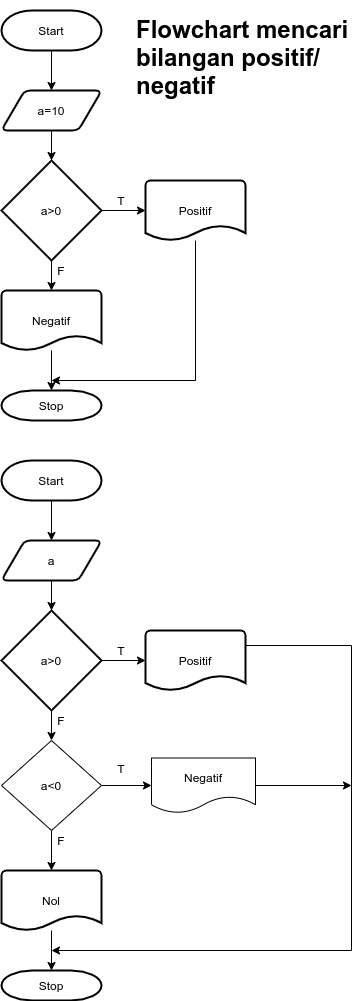

The diagram above was exported from draw.io. Its source (the exported page's mxGraphModel, read from the mxfile embedded in the PNG):
<mxGraphModel dx="868" dy="488" grid="1" gridSize="10" guides="1" tooltips="1" connect="1" arrows="1" fold="1" page="1" pageScale="1" pageWidth="827" pageHeight="1169" math="0" shadow="0">
  <root>
    <mxCell id="WIyWlLk6GJQsqaUBKTNV-0" />
    <mxCell id="WIyWlLk6GJQsqaUBKTNV-1" parent="WIyWlLk6GJQsqaUBKTNV-0" />
    <mxCell id="3f5ZpW7e2IeceTpW3HyL-2" style="edgeStyle=orthogonalEdgeStyle;rounded=0;orthogonalLoop=1;jettySize=auto;html=1;exitX=0.5;exitY=1;exitDx=0;exitDy=0;exitPerimeter=0;" edge="1" parent="WIyWlLk6GJQsqaUBKTNV-1" source="3f5ZpW7e2IeceTpW3HyL-0" target="3f5ZpW7e2IeceTpW3HyL-1">
      <mxGeometry relative="1" as="geometry" />
    </mxCell>
    <mxCell id="3f5ZpW7e2IeceTpW3HyL-0" value="Start" style="strokeWidth=2;html=1;shape=mxgraph.flowchart.terminator;whiteSpace=wrap;" vertex="1" parent="WIyWlLk6GJQsqaUBKTNV-1">
      <mxGeometry x="220" y="10" width="100" height="40" as="geometry" />
    </mxCell>
    <mxCell id="3f5ZpW7e2IeceTpW3HyL-5" style="edgeStyle=orthogonalEdgeStyle;rounded=0;orthogonalLoop=1;jettySize=auto;html=1;exitX=0.5;exitY=1;exitDx=0;exitDy=0;entryX=0.5;entryY=0;entryDx=0;entryDy=0;entryPerimeter=0;" edge="1" parent="WIyWlLk6GJQsqaUBKTNV-1" source="3f5ZpW7e2IeceTpW3HyL-1" target="3f5ZpW7e2IeceTpW3HyL-3">
      <mxGeometry relative="1" as="geometry" />
    </mxCell>
    <mxCell id="3f5ZpW7e2IeceTpW3HyL-1" value="a=10" style="shape=parallelogram;html=1;strokeWidth=2;perimeter=parallelogramPerimeter;whiteSpace=wrap;rounded=1;arcSize=12;size=0.23;" vertex="1" parent="WIyWlLk6GJQsqaUBKTNV-1">
      <mxGeometry x="220" y="90" width="100" height="40" as="geometry" />
    </mxCell>
    <mxCell id="3f5ZpW7e2IeceTpW3HyL-6" style="edgeStyle=orthogonalEdgeStyle;rounded=0;orthogonalLoop=1;jettySize=auto;html=1;exitX=1;exitY=0.5;exitDx=0;exitDy=0;exitPerimeter=0;entryX=0;entryY=0.5;entryDx=0;entryDy=0;entryPerimeter=0;" edge="1" parent="WIyWlLk6GJQsqaUBKTNV-1" source="3f5ZpW7e2IeceTpW3HyL-3" target="3f5ZpW7e2IeceTpW3HyL-4">
      <mxGeometry relative="1" as="geometry" />
    </mxCell>
    <mxCell id="3f5ZpW7e2IeceTpW3HyL-8" style="edgeStyle=orthogonalEdgeStyle;rounded=0;orthogonalLoop=1;jettySize=auto;html=1;entryX=0.5;entryY=0;entryDx=0;entryDy=0;entryPerimeter=0;" edge="1" parent="WIyWlLk6GJQsqaUBKTNV-1" source="3f5ZpW7e2IeceTpW3HyL-3" target="3f5ZpW7e2IeceTpW3HyL-7">
      <mxGeometry relative="1" as="geometry" />
    </mxCell>
    <mxCell id="3f5ZpW7e2IeceTpW3HyL-3" value="a&amp;gt;0" style="strokeWidth=2;html=1;shape=mxgraph.flowchart.decision;whiteSpace=wrap;" vertex="1" parent="WIyWlLk6GJQsqaUBKTNV-1">
      <mxGeometry x="220" y="160" width="100" height="100" as="geometry" />
    </mxCell>
    <mxCell id="3f5ZpW7e2IeceTpW3HyL-11" style="edgeStyle=orthogonalEdgeStyle;rounded=0;orthogonalLoop=1;jettySize=auto;html=1;" edge="1" parent="WIyWlLk6GJQsqaUBKTNV-1" source="3f5ZpW7e2IeceTpW3HyL-4">
      <mxGeometry relative="1" as="geometry">
        <mxPoint x="270" y="380" as="targetPoint" />
        <Array as="points">
          <mxPoint x="414" y="380" />
        </Array>
      </mxGeometry>
    </mxCell>
    <mxCell id="3f5ZpW7e2IeceTpW3HyL-4" value="Positif" style="strokeWidth=2;html=1;shape=mxgraph.flowchart.document2;whiteSpace=wrap;size=0.25;" vertex="1" parent="WIyWlLk6GJQsqaUBKTNV-1">
      <mxGeometry x="364" y="180" width="100" height="60" as="geometry" />
    </mxCell>
    <mxCell id="3f5ZpW7e2IeceTpW3HyL-10" style="edgeStyle=orthogonalEdgeStyle;rounded=0;orthogonalLoop=1;jettySize=auto;html=1;" edge="1" parent="WIyWlLk6GJQsqaUBKTNV-1" source="3f5ZpW7e2IeceTpW3HyL-7" target="3f5ZpW7e2IeceTpW3HyL-9">
      <mxGeometry relative="1" as="geometry" />
    </mxCell>
    <mxCell id="3f5ZpW7e2IeceTpW3HyL-7" value="Negatif" style="strokeWidth=2;html=1;shape=mxgraph.flowchart.document2;whiteSpace=wrap;size=0.25;" vertex="1" parent="WIyWlLk6GJQsqaUBKTNV-1">
      <mxGeometry x="220" y="290" width="100" height="60" as="geometry" />
    </mxCell>
    <mxCell id="3f5ZpW7e2IeceTpW3HyL-9" value="Stop" style="strokeWidth=2;html=1;shape=mxgraph.flowchart.terminator;whiteSpace=wrap;" vertex="1" parent="WIyWlLk6GJQsqaUBKTNV-1">
      <mxGeometry x="220" y="390" width="100" height="30" as="geometry" />
    </mxCell>
    <mxCell id="3f5ZpW7e2IeceTpW3HyL-12" value="T" style="text;html=1;strokeColor=none;fillColor=none;align=center;verticalAlign=middle;whiteSpace=wrap;rounded=0;" vertex="1" parent="WIyWlLk6GJQsqaUBKTNV-1">
      <mxGeometry x="320" y="190" width="40" height="20" as="geometry" />
    </mxCell>
    <mxCell id="3f5ZpW7e2IeceTpW3HyL-13" value="F" style="text;html=1;strokeColor=none;fillColor=none;align=center;verticalAlign=middle;whiteSpace=wrap;rounded=0;" vertex="1" parent="WIyWlLk6GJQsqaUBKTNV-1">
      <mxGeometry x="260" y="260" width="40" height="20" as="geometry" />
    </mxCell>
    <mxCell id="3f5ZpW7e2IeceTpW3HyL-14" value="&lt;h1&gt;Flowchart mencari bilangan positif/ negatif&lt;/h1&gt;" style="text;html=1;strokeColor=none;fillColor=none;spacing=5;spacingTop=-20;whiteSpace=wrap;overflow=hidden;rounded=0;" vertex="1" parent="WIyWlLk6GJQsqaUBKTNV-1">
      <mxGeometry x="350" y="10" width="230" height="100" as="geometry" />
    </mxCell>
    <mxCell id="3f5ZpW7e2IeceTpW3HyL-15" style="edgeStyle=orthogonalEdgeStyle;rounded=0;orthogonalLoop=1;jettySize=auto;html=1;exitX=0.5;exitY=1;exitDx=0;exitDy=0;exitPerimeter=0;" edge="1" parent="WIyWlLk6GJQsqaUBKTNV-1" source="3f5ZpW7e2IeceTpW3HyL-16" target="3f5ZpW7e2IeceTpW3HyL-18">
      <mxGeometry relative="1" as="geometry" />
    </mxCell>
    <mxCell id="3f5ZpW7e2IeceTpW3HyL-16" value="Start" style="strokeWidth=2;html=1;shape=mxgraph.flowchart.terminator;whiteSpace=wrap;" vertex="1" parent="WIyWlLk6GJQsqaUBKTNV-1">
      <mxGeometry x="220" y="460" width="100" height="40" as="geometry" />
    </mxCell>
    <mxCell id="3f5ZpW7e2IeceTpW3HyL-17" style="edgeStyle=orthogonalEdgeStyle;rounded=0;orthogonalLoop=1;jettySize=auto;html=1;exitX=0.5;exitY=1;exitDx=0;exitDy=0;entryX=0.5;entryY=0;entryDx=0;entryDy=0;entryPerimeter=0;" edge="1" parent="WIyWlLk6GJQsqaUBKTNV-1" source="3f5ZpW7e2IeceTpW3HyL-18" target="3f5ZpW7e2IeceTpW3HyL-21">
      <mxGeometry relative="1" as="geometry" />
    </mxCell>
    <mxCell id="3f5ZpW7e2IeceTpW3HyL-18" value="a" style="shape=parallelogram;html=1;strokeWidth=2;perimeter=parallelogramPerimeter;whiteSpace=wrap;rounded=1;arcSize=12;size=0.23;" vertex="1" parent="WIyWlLk6GJQsqaUBKTNV-1">
      <mxGeometry x="220" y="540" width="100" height="40" as="geometry" />
    </mxCell>
    <mxCell id="3f5ZpW7e2IeceTpW3HyL-19" style="edgeStyle=orthogonalEdgeStyle;rounded=0;orthogonalLoop=1;jettySize=auto;html=1;exitX=1;exitY=0.5;exitDx=0;exitDy=0;exitPerimeter=0;entryX=0;entryY=0.5;entryDx=0;entryDy=0;entryPerimeter=0;" edge="1" parent="WIyWlLk6GJQsqaUBKTNV-1" source="3f5ZpW7e2IeceTpW3HyL-21" target="3f5ZpW7e2IeceTpW3HyL-23">
      <mxGeometry relative="1" as="geometry" />
    </mxCell>
    <mxCell id="3f5ZpW7e2IeceTpW3HyL-21" value="a&amp;gt;0" style="strokeWidth=2;html=1;shape=mxgraph.flowchart.decision;whiteSpace=wrap;" vertex="1" parent="WIyWlLk6GJQsqaUBKTNV-1">
      <mxGeometry x="220" y="610" width="100" height="100" as="geometry" />
    </mxCell>
    <mxCell id="3f5ZpW7e2IeceTpW3HyL-37" style="edgeStyle=orthogonalEdgeStyle;rounded=0;orthogonalLoop=1;jettySize=auto;html=1;exitX=1;exitY=0.25;exitDx=0;exitDy=0;exitPerimeter=0;" edge="1" parent="WIyWlLk6GJQsqaUBKTNV-1" source="3f5ZpW7e2IeceTpW3HyL-23">
      <mxGeometry relative="1" as="geometry">
        <mxPoint x="270" y="950" as="targetPoint" />
        <Array as="points">
          <mxPoint x="570" y="645" />
          <mxPoint x="570" y="950" />
        </Array>
      </mxGeometry>
    </mxCell>
    <mxCell id="3f5ZpW7e2IeceTpW3HyL-23" value="Positif" style="strokeWidth=2;html=1;shape=mxgraph.flowchart.document2;whiteSpace=wrap;size=0.25;" vertex="1" parent="WIyWlLk6GJQsqaUBKTNV-1">
      <mxGeometry x="364" y="630" width="100" height="60" as="geometry" />
    </mxCell>
    <mxCell id="3f5ZpW7e2IeceTpW3HyL-24" style="edgeStyle=orthogonalEdgeStyle;rounded=0;orthogonalLoop=1;jettySize=auto;html=1;" edge="1" parent="WIyWlLk6GJQsqaUBKTNV-1" source="3f5ZpW7e2IeceTpW3HyL-25" target="3f5ZpW7e2IeceTpW3HyL-26">
      <mxGeometry relative="1" as="geometry" />
    </mxCell>
    <mxCell id="3f5ZpW7e2IeceTpW3HyL-25" value="Nol" style="strokeWidth=2;html=1;shape=mxgraph.flowchart.document2;whiteSpace=wrap;size=0.25;" vertex="1" parent="WIyWlLk6GJQsqaUBKTNV-1">
      <mxGeometry x="220" y="870" width="100" height="60" as="geometry" />
    </mxCell>
    <mxCell id="3f5ZpW7e2IeceTpW3HyL-26" value="Stop" style="strokeWidth=2;html=1;shape=mxgraph.flowchart.terminator;whiteSpace=wrap;" vertex="1" parent="WIyWlLk6GJQsqaUBKTNV-1">
      <mxGeometry x="220" y="970" width="100" height="30" as="geometry" />
    </mxCell>
    <mxCell id="3f5ZpW7e2IeceTpW3HyL-27" value="T" style="text;html=1;strokeColor=none;fillColor=none;align=center;verticalAlign=middle;whiteSpace=wrap;rounded=0;" vertex="1" parent="WIyWlLk6GJQsqaUBKTNV-1">
      <mxGeometry x="320" y="640" width="40" height="20" as="geometry" />
    </mxCell>
    <mxCell id="3f5ZpW7e2IeceTpW3HyL-32" style="edgeStyle=orthogonalEdgeStyle;rounded=0;orthogonalLoop=1;jettySize=auto;html=1;exitX=0.25;exitY=0;exitDx=0;exitDy=0;entryX=0.5;entryY=0;entryDx=0;entryDy=0;" edge="1" parent="WIyWlLk6GJQsqaUBKTNV-1" source="3f5ZpW7e2IeceTpW3HyL-28" target="3f5ZpW7e2IeceTpW3HyL-29">
      <mxGeometry relative="1" as="geometry" />
    </mxCell>
    <mxCell id="3f5ZpW7e2IeceTpW3HyL-28" value="F" style="text;html=1;strokeColor=none;fillColor=none;align=center;verticalAlign=middle;whiteSpace=wrap;rounded=0;" vertex="1" parent="WIyWlLk6GJQsqaUBKTNV-1">
      <mxGeometry x="260" y="710" width="40" height="20" as="geometry" />
    </mxCell>
    <mxCell id="3f5ZpW7e2IeceTpW3HyL-33" style="edgeStyle=orthogonalEdgeStyle;rounded=0;orthogonalLoop=1;jettySize=auto;html=1;exitX=1;exitY=0.5;exitDx=0;exitDy=0;entryX=0;entryY=0.5;entryDx=0;entryDy=0;" edge="1" parent="WIyWlLk6GJQsqaUBKTNV-1" source="3f5ZpW7e2IeceTpW3HyL-29" target="3f5ZpW7e2IeceTpW3HyL-30">
      <mxGeometry relative="1" as="geometry" />
    </mxCell>
    <mxCell id="3f5ZpW7e2IeceTpW3HyL-34" style="edgeStyle=orthogonalEdgeStyle;rounded=0;orthogonalLoop=1;jettySize=auto;html=1;exitX=0.5;exitY=1;exitDx=0;exitDy=0;entryX=0.5;entryY=0;entryDx=0;entryDy=0;entryPerimeter=0;" edge="1" parent="WIyWlLk6GJQsqaUBKTNV-1" source="3f5ZpW7e2IeceTpW3HyL-29" target="3f5ZpW7e2IeceTpW3HyL-25">
      <mxGeometry relative="1" as="geometry" />
    </mxCell>
    <mxCell id="3f5ZpW7e2IeceTpW3HyL-29" value="a&amp;lt;0" style="rhombus;whiteSpace=wrap;html=1;" vertex="1" parent="WIyWlLk6GJQsqaUBKTNV-1">
      <mxGeometry x="220" y="740" width="100" height="90" as="geometry" />
    </mxCell>
    <mxCell id="3f5ZpW7e2IeceTpW3HyL-39" style="edgeStyle=orthogonalEdgeStyle;rounded=0;orthogonalLoop=1;jettySize=auto;html=1;exitX=1;exitY=0.5;exitDx=0;exitDy=0;" edge="1" parent="WIyWlLk6GJQsqaUBKTNV-1" source="3f5ZpW7e2IeceTpW3HyL-30">
      <mxGeometry relative="1" as="geometry">
        <mxPoint x="570" y="785" as="targetPoint" />
      </mxGeometry>
    </mxCell>
    <mxCell id="3f5ZpW7e2IeceTpW3HyL-30" value="Negatif" style="shape=document;whiteSpace=wrap;html=1;boundedLbl=1;" vertex="1" parent="WIyWlLk6GJQsqaUBKTNV-1">
      <mxGeometry x="370" y="757.5" width="104" height="55" as="geometry" />
    </mxCell>
    <mxCell id="3f5ZpW7e2IeceTpW3HyL-35" value="T" style="text;html=1;strokeColor=none;fillColor=none;align=center;verticalAlign=middle;whiteSpace=wrap;rounded=0;" vertex="1" parent="WIyWlLk6GJQsqaUBKTNV-1">
      <mxGeometry x="320" y="757.5" width="40" height="20" as="geometry" />
    </mxCell>
    <mxCell id="3f5ZpW7e2IeceTpW3HyL-36" value="F" style="text;html=1;strokeColor=none;fillColor=none;align=center;verticalAlign=middle;whiteSpace=wrap;rounded=0;" vertex="1" parent="WIyWlLk6GJQsqaUBKTNV-1">
      <mxGeometry x="260" y="830" width="40" height="20" as="geometry" />
    </mxCell>
  </root>
</mxGraphModel>